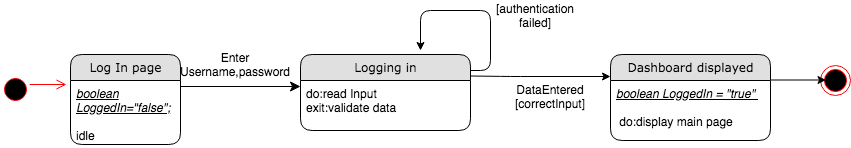

The diagram above was exported from draw.io. Its source (the exported page's mxGraphModel, read from the mxfile embedded in the PNG):
<mxGraphModel dx="946" dy="597" grid="1" gridSize="10" guides="1" tooltips="1" connect="1" arrows="1" fold="1" page="1" pageScale="1" pageWidth="1100" pageHeight="850" background="#ffffff" math="0" shadow="0">
  <root>
    <mxCell id="0" />
    <mxCell id="1" parent="0" />
    <mxCell id="21ea969265ad0168-39" style="edgeStyle=orthogonalEdgeStyle;html=1;labelBackgroundColor=none;startFill=0;startSize=8;endFill=1;endSize=8;fontFamily=Verdana;fontSize=12;exitX=1;exitY=0.5;" parent="1" edge="1">
      <mxGeometry relative="1" as="geometry">
        <Array as="points" />
        <mxPoint x="250" y="106" as="sourcePoint" />
        <mxPoint x="370" y="106" as="targetPoint" />
      </mxGeometry>
    </mxCell>
    <mxCell id="Hgtj_GoyG-KB-VZRIQT7-10" value="[authentication failed]" style="text;html=1;strokeColor=none;fillColor=none;align=center;verticalAlign=middle;whiteSpace=wrap;rounded=0;" parent="1" vertex="1">
      <mxGeometry x="570" y="20" width="70" height="30" as="geometry" />
    </mxCell>
    <mxCell id="Hgtj_GoyG-KB-VZRIQT7-11" value="DataEntered [correctInput]" style="text;html=1;strokeColor=none;fillColor=none;align=center;verticalAlign=middle;whiteSpace=wrap;rounded=0;" parent="1" vertex="1">
      <mxGeometry x="580" y="106" width="80" height="20" as="geometry" />
    </mxCell>
    <mxCell id="Hgtj_GoyG-KB-VZRIQT7-16" value="" style="ellipse;html=1;shape=endState;fillColor=#000000;strokeColor=#ff0000;" parent="1" vertex="1">
      <mxGeometry x="890" y="85" width="30" height="30" as="geometry" />
    </mxCell>
    <mxCell id="Hgtj_GoyG-KB-VZRIQT7-17" value="" style="ellipse;html=1;shape=startState;fillColor=#000000;strokeColor=#ff0000;" parent="1" vertex="1">
      <mxGeometry x="70" y="94" width="30" height="30" as="geometry" />
    </mxCell>
    <mxCell id="Hgtj_GoyG-KB-VZRIQT7-18" value="" style="edgeStyle=orthogonalEdgeStyle;html=1;verticalAlign=bottom;endArrow=open;endSize=8;strokeColor=#ff0000;" parent="1" source="Hgtj_GoyG-KB-VZRIQT7-17" edge="1">
      <mxGeometry relative="1" as="geometry">
        <mxPoint x="136" y="104" as="targetPoint" />
        <Array as="points">
          <mxPoint x="100" y="104" />
          <mxPoint x="100" y="104" />
        </Array>
      </mxGeometry>
    </mxCell>
    <mxCell id="Hgtj_GoyG-KB-VZRIQT7-23" value="" style="endArrow=classic;html=1;" parent="1" edge="1">
      <mxGeometry width="50" height="50" relative="1" as="geometry">
        <mxPoint x="840" y="99.5" as="sourcePoint" />
        <mxPoint x="895.5" y="99.5" as="targetPoint" />
      </mxGeometry>
    </mxCell>
    <mxCell id="Hgtj_GoyG-KB-VZRIQT7-26" value="Enter Username,password" style="text;html=1;strokeColor=none;fillColor=none;align=center;verticalAlign=middle;whiteSpace=wrap;rounded=0;" parent="1" vertex="1">
      <mxGeometry x="250" y="74" width="110" height="20" as="geometry" />
    </mxCell>
    <mxCell id="Hgtj_GoyG-KB-VZRIQT7-27" value="" style="edgeStyle=segmentEdgeStyle;endArrow=classic;html=1;" parent="1" edge="1">
      <mxGeometry width="50" height="50" relative="1" as="geometry">
        <mxPoint x="540" y="90" as="sourcePoint" />
        <mxPoint x="490" y="70" as="targetPoint" />
        <Array as="points">
          <mxPoint x="540" y="90" />
          <mxPoint x="560" y="90" />
          <mxPoint x="560" y="30" />
          <mxPoint x="490" y="30" />
        </Array>
      </mxGeometry>
    </mxCell>
    <mxCell id="Hgtj_GoyG-KB-VZRIQT7-28" value="" style="endArrow=classic;html=1;" parent="1" edge="1">
      <mxGeometry width="50" height="50" relative="1" as="geometry">
        <mxPoint x="540" y="95.5" as="sourcePoint" />
        <mxPoint x="680" y="96" as="targetPoint" />
        <Array as="points">
          <mxPoint x="580" y="96" />
        </Array>
      </mxGeometry>
    </mxCell>
    <mxCell id="Hgtj_GoyG-KB-VZRIQT7-5" value="Dashboard displayed" style="swimlane;html=1;fontStyle=0;childLayout=stackLayout;horizontal=1;startSize=26;fillColor=#e0e0e0;horizontalStack=0;resizeParent=1;resizeLast=0;collapsible=1;marginBottom=0;swimlaneFillColor=#ffffff;align=center;rounded=1;shadow=0;comic=0;labelBackgroundColor=none;strokeWidth=1;fontFamily=Verdana;fontSize=12" parent="1" vertex="1">
      <mxGeometry x="680" y="74" width="160" height="86" as="geometry" />
    </mxCell>
    <mxCell id="Hgtj_GoyG-KB-VZRIQT7-6" value="&lt;i&gt;&lt;u&gt;boolean LoggedIn = &quot;true&quot;&amp;nbsp;&lt;br&gt;&lt;br&gt;&lt;/u&gt;&lt;/i&gt;&amp;nbsp;do:display main page" style="text;html=1;strokeColor=none;fillColor=none;spacingLeft=4;spacingRight=4;whiteSpace=wrap;overflow=hidden;rotatable=0;points=[[0,0.5],[1,0.5]];portConstraint=eastwest;" parent="Hgtj_GoyG-KB-VZRIQT7-5" vertex="1">
      <mxGeometry y="26" width="160" height="54" as="geometry" />
    </mxCell>
    <mxCell id="21ea969265ad0168-6" value="Log In page" style="swimlane;html=1;fontStyle=0;childLayout=stackLayout;horizontal=1;startSize=26;fillColor=#e0e0e0;horizontalStack=0;resizeParent=1;resizeLast=0;collapsible=1;marginBottom=0;swimlaneFillColor=#ffffff;align=center;rounded=1;shadow=0;comic=0;labelBackgroundColor=none;strokeWidth=1;fontFamily=Verdana;fontSize=12" parent="1" vertex="1">
      <mxGeometry x="140" y="74" width="110" height="90" as="geometry" />
    </mxCell>
    <mxCell id="21ea969265ad0168-7" value="&lt;i&gt;&lt;u&gt;boolean LoggedIn=&quot;false&quot;;&lt;/u&gt;&lt;/i&gt;&lt;br&gt;&lt;br&gt;idle" style="text;html=1;strokeColor=none;fillColor=none;spacingLeft=4;spacingRight=4;whiteSpace=wrap;overflow=hidden;rotatable=0;points=[[0,0.5],[1,0.5]];portConstraint=eastwest;" parent="21ea969265ad0168-6" vertex="1">
      <mxGeometry y="26" width="110" height="64" as="geometry" />
    </mxCell>
    <mxCell id="Hgtj_GoyG-KB-VZRIQT7-1" value="Logging in" style="swimlane;html=1;fontStyle=0;childLayout=stackLayout;horizontal=1;startSize=26;fillColor=#e0e0e0;horizontalStack=0;resizeParent=1;resizeLast=0;collapsible=1;marginBottom=0;swimlaneFillColor=#ffffff;align=center;rounded=1;shadow=0;comic=0;labelBackgroundColor=none;strokeWidth=1;fontFamily=Verdana;fontSize=12" parent="1" vertex="1">
      <mxGeometry x="370" y="74" width="170" height="76" as="geometry" />
    </mxCell>
    <mxCell id="Hgtj_GoyG-KB-VZRIQT7-2" value="do:read Input&lt;br&gt;exit:validate data" style="text;html=1;strokeColor=none;fillColor=none;spacingLeft=4;spacingRight=4;whiteSpace=wrap;overflow=hidden;rotatable=0;points=[[0,0.5],[1,0.5]];portConstraint=eastwest;" parent="Hgtj_GoyG-KB-VZRIQT7-1" vertex="1">
      <mxGeometry y="26" width="170" height="44" as="geometry" />
    </mxCell>
  </root>
</mxGraphModel>